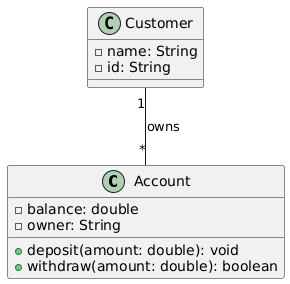

The diagram above was rendered by PlantUML. Its source (embedded in the PNG):
@startuml example_class_diagram
' Simple class diagram example.
' Render with PlantUML: https://plantuml.com
' VS Code: install the "PlantUML" extension to preview .puml files.

' Reference: plantUML.pdf (the guide in your project knowledge)

class Account {
    - balance: double
    - owner: String
    + deposit(amount: double): void
    + withdraw(amount: double): boolean
}

class Customer {
    - name: String
    - id: String
}

Customer "1" -- "*" Account : owns

@enduml